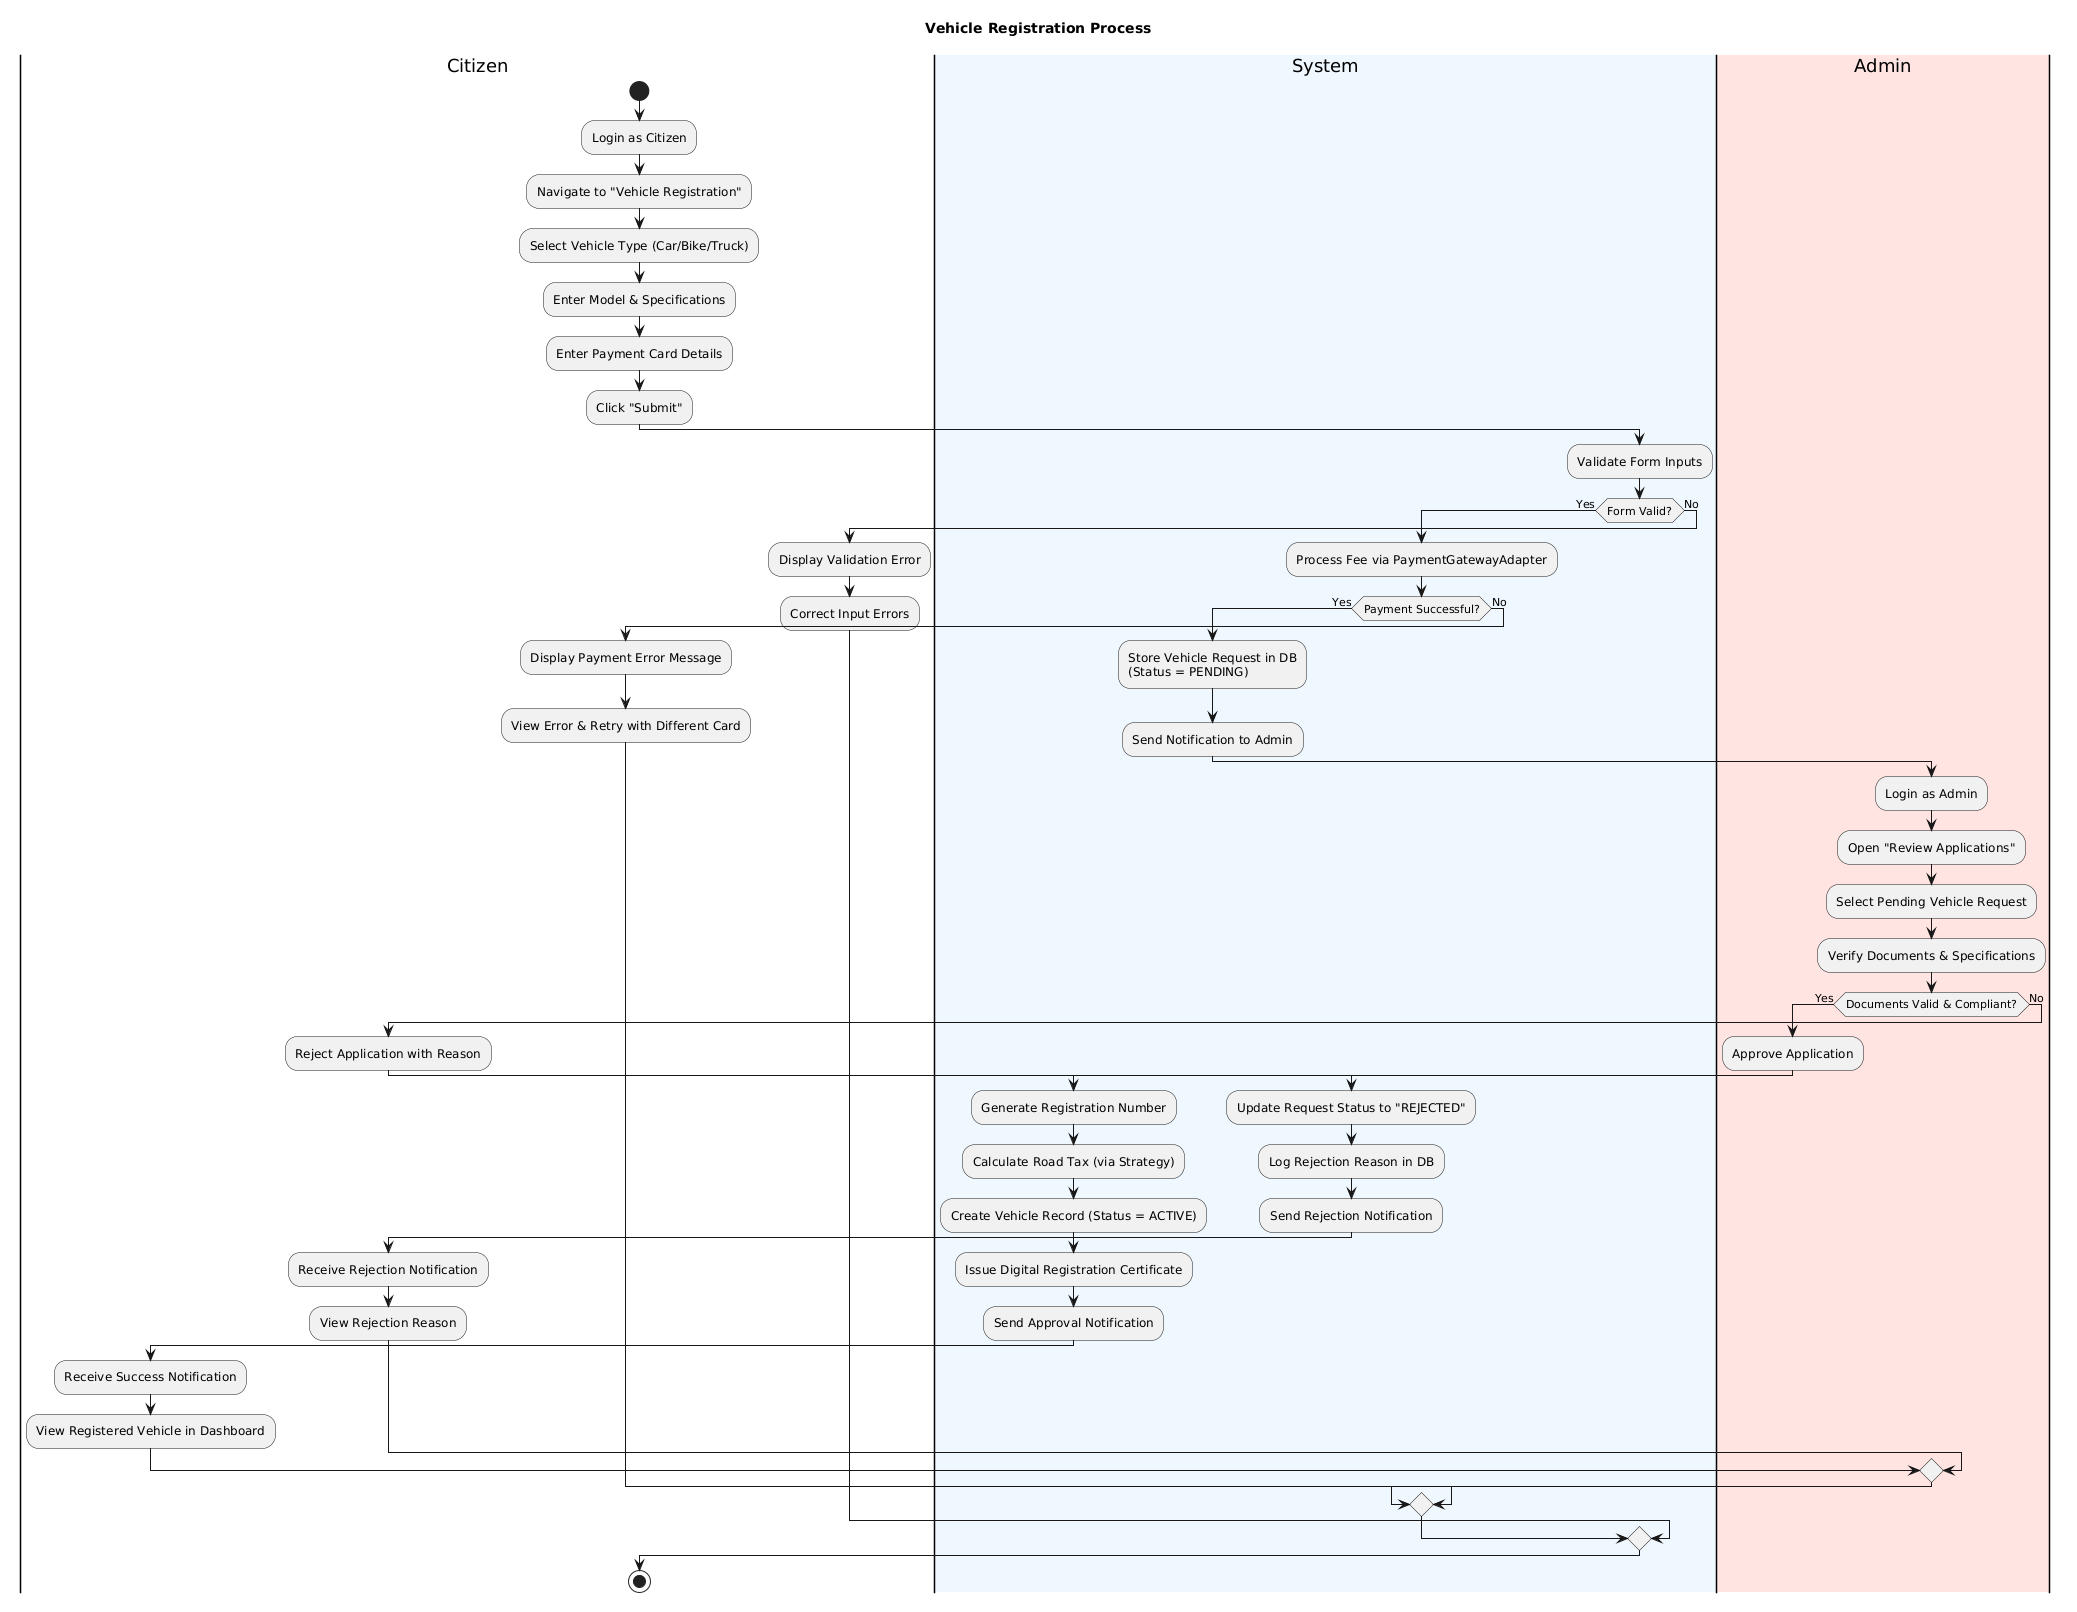

The diagram above was rendered by PlantUML. Its source (embedded in the PNG):
@startuml
title Vehicle Registration Process

|Citizen|
start
:Login as Citizen;
:Navigate to "Vehicle Registration";
:Select Vehicle Type (Car/Bike/Truck);
:Enter Model & Specifications;
:Enter Payment Card Details;
:Click "Submit";

|#F0F8FF|System|
:Validate Form Inputs;

if (Form Valid?) then (Yes)
  :Process Fee via PaymentGatewayAdapter;
  
  if (Payment Successful?) then (Yes)
    :Store Vehicle Request in DB\n(Status = PENDING);
    :Send Notification to Admin;
    
    |#FFE4E1|Admin|
    :Login as Admin;
    :Open "Review Applications";
    :Select Pending Vehicle Request;
    :Verify Documents & Specifications;
    
    if (Documents Valid & Compliant?) then (Yes)
      :Approve Application;
      
      |#F0F8FF|System|
      :Generate Registration Number;
      :Calculate Road Tax (via Strategy);
      :Create Vehicle Record (Status = ACTIVE);
      :Issue Digital Registration Certificate;
      :Send Approval Notification;
      
      |Citizen|
      :Receive Success Notification;
      :View Registered Vehicle in Dashboard;
    else (No)
      :Reject Application with Reason;
      
      |#F0F8FF|System|
      :Update Request Status to "REJECTED";
      :Log Rejection Reason in DB;
      :Send Rejection Notification;
      
      |Citizen|
      :Receive Rejection Notification;
      :View Rejection Reason;
    endif
  else (No)
    :Display Payment Error Message;
    
    |Citizen|
    :View Error & Retry with Different Card;
  endif
else (No)
  :Display Validation Error;
  
  |Citizen|
  :Correct Input Errors;
endif

stop
@enduml